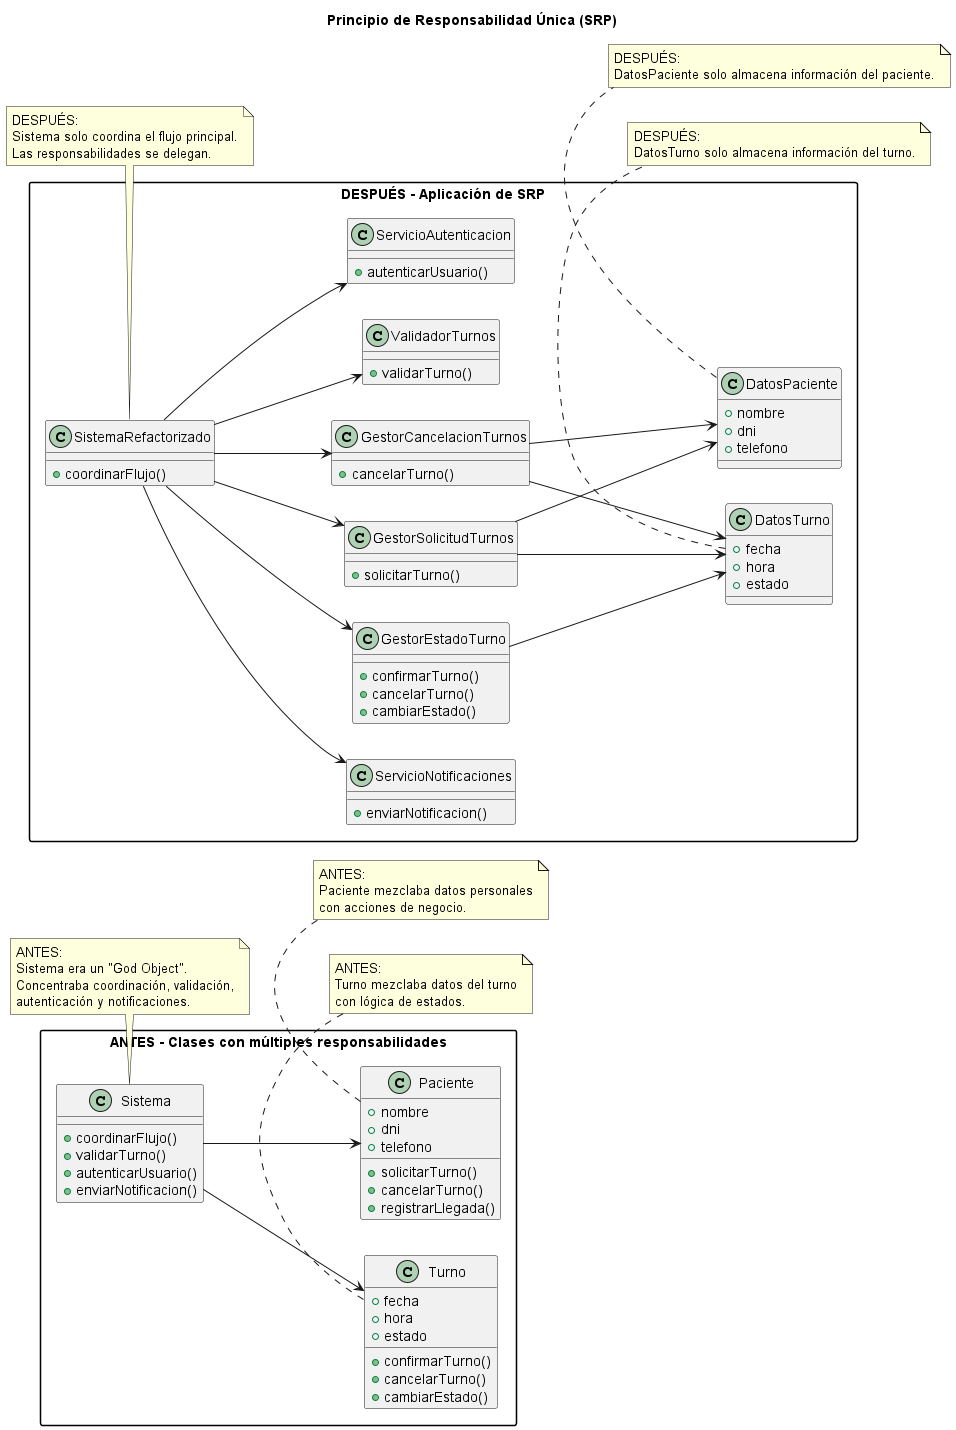

The diagram above was rendered by PlantUML. Its source (embedded in the PNG):
@startuml
title Principio de Responsabilidad Única (SRP)

left to right direction
skinparam packageStyle rectangle

package "ANTES - Clases con múltiples responsabilidades" {

    class Sistema {
        +coordinarFlujo()
        +validarTurno()
        +autenticarUsuario()
        +enviarNotificacion()
    }

    class Turno {
        +fecha
        +hora
        +estado
        +confirmarTurno()
        +cancelarTurno()
        +cambiarEstado()
    }

    class Paciente {
        +nombre
        +dni
        +telefono
        +solicitarTurno()
        +cancelarTurno()
        +registrarLlegada()
    }

    Sistema --> Turno
    Sistema --> Paciente
}

package "DESPUÉS - Aplicación de SRP" {

    class SistemaRefactorizado {
        +coordinarFlujo()
    }

    class ValidadorTurnos {
        +validarTurno()
    }

    class ServicioAutenticacion {
        +autenticarUsuario()
    }

    class ServicioNotificaciones {
        +enviarNotificacion()
    }

    class DatosTurno {
        +fecha
        +hora
        +estado
    }

    class GestorEstadoTurno {
        +confirmarTurno()
        +cancelarTurno()
        +cambiarEstado()
    }

    class DatosPaciente {
        +nombre
        +dni
        +telefono
    }

    class GestorSolicitudTurnos {
        +solicitarTurno()
    }

    class GestorCancelacionTurnos {
        +cancelarTurno()
    }

    SistemaRefactorizado --> ValidadorTurnos
    SistemaRefactorizado --> ServicioAutenticacion
    SistemaRefactorizado --> ServicioNotificaciones
    SistemaRefactorizado --> GestorSolicitudTurnos
    SistemaRefactorizado --> GestorCancelacionTurnos
    SistemaRefactorizado --> GestorEstadoTurno

    GestorEstadoTurno --> DatosTurno
    GestorSolicitudTurnos --> DatosPaciente
    GestorSolicitudTurnos --> DatosTurno
    GestorCancelacionTurnos --> DatosPaciente
    GestorCancelacionTurnos --> DatosTurno
}

note bottom of Sistema
ANTES:
Sistema era un "God Object".
Concentraba coordinación, validación,
autenticación y notificaciones.
end note

note bottom of Turno
ANTES:
Turno mezclaba datos del turno
con lógica de estados.
end note

note bottom of Paciente
ANTES:
Paciente mezclaba datos personales
con acciones de negocio.
end note

note bottom of SistemaRefactorizado
DESPUÉS:
Sistema solo coordina el flujo principal.
Las responsabilidades se delegan.
end note

note bottom of DatosTurno
DESPUÉS:
DatosTurno solo almacena información del turno.
end note

note bottom of DatosPaciente
DESPUÉS:
DatosPaciente solo almacena información del paciente.
end note

@enduml